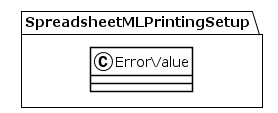

The diagram above was rendered by PlantUML. Its source (embedded in the PNG):
@startuml
!theme plain
package SpreadsheetMLPrintingSetup {
class ErrorValue {
}
}
@enduml